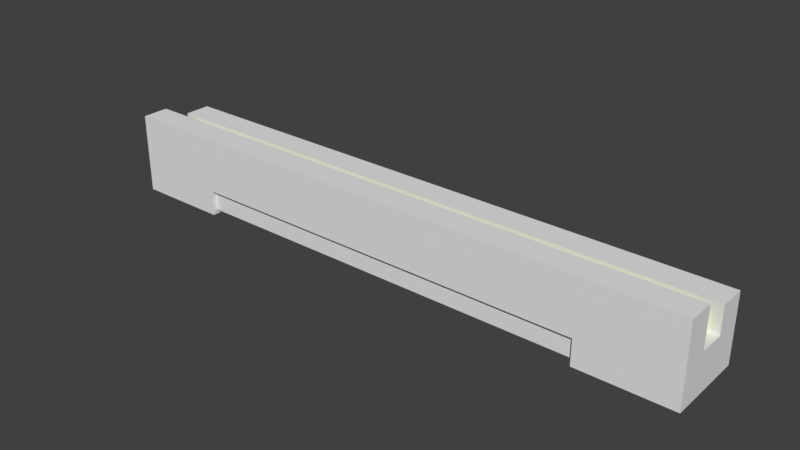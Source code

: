 # Source: posterlight.blend  (saved by Blender 2.79.0; exported with 4.5.12 LTS)
import bpy
from mathutils import Matrix  # noqa: F401  (used for matrix-valued properties, if any)

bpy.ops.wm.read_factory_settings(use_empty=True)
scene = bpy.context.scene
scene.name = 'Scene'

# ---- collections
col_collection_1 = bpy.data.collections.new('Collection 1'); scene.collection.children.link(col_collection_1)

# ---- materials (node trees are filled in below, after node groups)
mat_material_001 = bpy.data.materials.new('Material.001')
mat_material_001.alpha_threshold = 0.0
mat_material_001.use_transparent_shadow = False
mat_material_001.roughness = 0.5
mat_material_002 = bpy.data.materials.new('Material.002')
mat_material_002.alpha_threshold = 0.0
mat_material_002.use_transparent_shadow = False
mat_material_002.diffuse_color = (0.6669, 0.8, 0.05148, 1.0)
mat_material_002.roughness = 0.5

# ---- material node trees

# ---- world
world_world = bpy.data.worlds.new('World'); scene.world = world_world
world_world.color = (0.05088, 0.05088, 0.05088)
world_world.use_sun_shadow = False
world_world.sun_shadow_jitter_overblur = 0.0
world_world.cycles.sampling_method = 'MANUAL'

# ---- meshes
me_cube_001 = bpy.data.meshes.new('Cube.001')
me_cube_001.from_pydata([(-2.0, -0.2694, -0.2694), (-2.0, -0.2694, 0.2694), (-2.0, 0.2694, -0.2694), (-2.0, 0.2694, 0.1813), (2.0, -0.2694, -0.2694), (2.0, -0.2694, 0.2694), (2.0, 0.2694, -0.2694), (2.0, 0.2694, 0.1813), (-2.0, 0.08979, -0.2694), (-2.0, -0.08979, -0.2694), (-1.917, -0.08979, 0.1349), (-1.917, 0.08979, 0.1349), (2.0, -0.08979, -0.2694), (2.0, 0.08979, -0.2694), (1.917, 0.08979, 0.1349), (1.917, -0.08979, 0.1349), (-2.0, -0.2694, 0.0), (-2.0, 0.2694, 0.0), (2.0, 0.2694, 0.0), (2.0, -0.2694, 0.0), (1.917, 0.08979, 0.0), (1.917, -0.08979, 0.0), (-1.917, -0.08979, 0.0), (-1.917, 0.08979, 0.0), (-2.0, 0.08979, 0.1813), (2.0, 0.08979, 0.1813), (-2.0, -0.08979, 0.2694), (2.0, -0.08979, 0.2694), (2.0, 0.08979, 0.0), (2.0, -0.08979, 0.0), (-2.0, -0.08979, 0.0), (-2.0, 0.08979, 0.0), (1.372, 0.2694, -0.2694), (-1.372, 0.2694, -0.2694), (-1.372, 0.2694, 0.1813), (1.372, 0.2694, 0.1813), (-1.372, -0.2391, -0.2391), (1.372, -0.2391, -0.2391), (1.372, -0.2694, 0.2694), (-1.372, -0.2694, 0.2694), (-1.372, 0.08979, 0.1813), (1.372, 0.08979, 0.1813), (-1.372, -0.08979, 0.2694), (1.372, -0.08979, 0.2694), (1.372, 0.08979, -0.2694), (-1.372, 0.08979, -0.2694), (1.372, -0.08979, -0.2391), (-1.372, -0.08979, -0.2391), (1.372, -0.2391, -0.09766), (-1.372, -0.2391, -0.09766), (-1.372, 0.2694, 0.0), (1.372, 0.2694, 0.0), (-1.316, 0.08979, 0.1349), (1.316, 0.08979, 0.1349), (-1.316, -0.08979, 0.1349), (1.316, -0.08979, 0.1349), (1.372, -0.08979, -0.2694), (-1.372, -0.08979, -0.2694), (1.372, -0.2694, -0.09766), (-1.372, -0.2694, -0.09766), (1.372, -0.2694, -0.2694), (-1.372, -0.2694, -0.2694)], [], [(31, 24, 3, 17), (51, 35, 7, 18), (29, 27, 5, 19), (59, 39, 1, 16), (56, 12, 4, 60), (42, 26, 1, 39), (34, 3, 24, 40), (52, 11, 10, 54), (32, 6, 13, 44), (44, 13, 12, 56), (18, 7, 25, 28), (20, 14, 15, 21), (16, 1, 26, 30), (22, 10, 11, 23), (9, 30, 31, 8), (0, 16, 30, 9), (13, 28, 29, 12), (6, 18, 28, 13), (61, 59, 16, 0), (12, 29, 19, 4), (32, 51, 18, 6), (8, 31, 17, 2), (53, 14, 25, 41), (54, 10, 26, 42), (14, 20, 28, 25), (21, 15, 27, 29), (10, 22, 30, 26), (23, 11, 24, 31), (22, 23, 31, 30), (20, 21, 29, 28), (15, 55, 43, 27), (55, 54, 42, 43), (11, 52, 40, 24), (52, 53, 41, 40), (2, 17, 50, 33), (33, 50, 51, 32), (4, 19, 58, 60), (37, 48, 49, 36), (8, 45, 57, 9), (45, 44, 56, 57), (2, 33, 45, 8), (33, 32, 44, 45), (14, 53, 55, 15), (53, 52, 54, 55), (7, 35, 41, 25), (35, 34, 40, 41), (27, 43, 38, 5), (43, 42, 39, 38), (9, 57, 61, 0), (47, 46, 37, 36), (19, 5, 38, 58), (58, 38, 39, 59), (17, 3, 34, 50), (50, 34, 35, 51), (46, 47, 57, 56), (49, 48, 58, 59), (48, 37, 60, 58), (36, 49, 59, 61), (47, 36, 61, 57), (37, 46, 56, 60)])
me_cube_001.polygons.foreach_set('material_index', [0, 0, 0, 0, 0, 0, 0, 1, 0, 0, 0, 1, 0, 1, 0, 0, 0, 0, 0, 0, 0, 0, 0, 0, 0, 0, 0, 0, 0, 0, 0, 0, 0, 0, 0, 0, 0, 0, 0, 0, 0, 0, 1, 1, 0, 0, 0, 0, 0, 0, 0, 0, 0, 0, 0, 0, 0, 0, 0, 0])
_uv = me_cube_001.uv_layers.new(name='UVMap')
_uv.uv.foreach_set('vector', [0.9032, 0.0449, 0.85, 0.0449, 0.85, 1.49e-08, 0.9032, 7.451e-09, 0.3953, 0.8431, 0.4485, 0.8431, 0.4485, 1.0, 0.3953, 1.0, 0.9032, 0.1796, 0.8241, 0.1796, 0.8241, 0.1347, 0.9032, 0.1347, 0.05039, 0.8431, 0.1581, 0.8431, 0.1581, 1.0, 0.07905, 1.0, 0.2635, 0.1569, 0.2635, 0.0, 0.3162, 0.0, 0.3162, 0.1569, 0.6334, 0.8431, 0.6334, 1.0, 0.5807, 1.0, 0.5807, 0.8431, 0.6861, 0.8431, 0.6861, 1.0, 0.6334, 1.0, 0.6334, 0.8431, 0.6861, 0.1504, 0.6861, 0.0, 0.7388, 0.0, 0.7388, 0.1504, 0.1581, 0.1569, 0.1581, 0.0, 0.2108, 0.0, 0.2108, 0.1569, 0.2108, 0.1569, 0.2108, 0.0, 0.2635, 0.0, 0.2635, 0.1569, 0.9032, 0.2694, 0.85, 0.2694, 0.85, 0.2245, 0.9032, 0.2245, 0.8637, 0.4041, 0.8241, 0.4041, 0.8241, 0.3592, 0.8637, 0.3592, 0.9032, 0.1347, 0.8241, 0.1347, 0.8241, 0.08979, 0.9032, 0.08979, 0.7784, 0.7311, 0.7388, 0.7311, 0.7388, 0.6862, 0.7784, 0.6862, 0.9822, 0.08979, 0.9032, 0.08979, 0.9032, 0.0449, 0.9822, 0.0449, 0.9822, 0.1347, 0.9032, 0.1347, 0.9032, 0.08979, 0.9822, 0.08979, 0.9822, 0.2245, 0.9032, 0.2245, 0.9032, 0.1796, 0.9822, 0.1796, 0.9822, 0.2694, 0.9032, 0.2694, 0.9032, 0.2245, 0.9822, 0.2245, 1.574e-07, 0.8431, 0.05039, 0.8431, 0.07905, 1.0, 1.924e-07, 1.0, 0.9822, 0.1796, 0.9032, 0.1796, 0.9032, 0.1347, 0.9822, 0.1347, 0.3162, 0.8431, 0.3953, 0.8431, 0.3953, 1.0, 0.3162, 1.0, 0.9822, 0.0449, 0.9032, 0.0449, 0.9032, 7.451e-09, 0.9822, 0.0, 0.5671, 0.171, 0.5671, 0.02063, 0.5807, 0.0, 0.5807, 0.1569, 0.4879, 0.829, 0.4879, 0.9794, 0.4485, 1.0, 0.4485, 0.8431, 0.5671, 0.02063, 0.5275, 0.02063, 0.5275, 0.0, 0.5807, 0.0, 0.5275, 0.02063, 0.4879, 0.02063, 0.4485, 0.0, 0.5275, 0.0, 0.4879, 0.9794, 0.5275, 0.9794, 0.5275, 1.0, 0.4485, 1.0, 0.5275, 0.9794, 0.5671, 0.9794, 0.5807, 1.0, 0.5275, 1.0, 0.8483, 0.449, 0.8483, 0.4939, 0.8241, 0.4939, 0.8241, 0.449, 0.8241, 0.449, 0.8241, 0.4041, 0.8483, 0.4041, 0.8483, 0.449, 0.4879, 0.02063, 0.4879, 0.171, 0.4485, 0.1569, 0.4485, 0.0, 0.4879, 0.171, 0.4879, 0.829, 0.4485, 0.8431, 0.4485, 0.1569, 0.5671, 0.9794, 0.5671, 0.829, 0.5807, 0.8431, 0.5807, 1.0, 0.5671, 0.829, 0.5671, 0.171, 0.5807, 0.1569, 0.5807, 0.8431, 0.3162, 0.0, 0.3953, 0.0, 0.3953, 0.1569, 0.3162, 0.1569, 0.3162, 0.1569, 0.3953, 0.1569, 0.3953, 0.8431, 0.3162, 0.8431, 0.0, 0.0, 0.07905, 0.0, 0.05039, 0.1569, 3.498e-08, 0.1569, 0.7826, 0.0, 0.8241, 0.0, 0.8241, 0.6862, 0.7826, 0.6862, 0.2108, 1.0, 0.2108, 0.8431, 0.2635, 0.8431, 0.2635, 1.0, 0.2108, 0.8431, 0.2108, 0.1569, 0.2635, 0.1569, 0.2635, 0.8431, 0.1581, 1.0, 0.1581, 0.8431, 0.2108, 0.8431, 0.2108, 1.0, 0.1581, 0.8431, 0.1581, 0.1569, 0.2108, 0.1569, 0.2108, 0.8431, 0.6861, 0.9587, 0.6861, 0.8083, 0.7388, 0.8083, 0.7388, 0.9587, 0.6861, 0.8083, 0.6861, 0.1504, 0.7388, 0.1504, 0.7388, 0.8083, 0.6861, 0.0, 0.6861, 0.1569, 0.6334, 0.1569, 0.6334, 0.0, 0.6861, 0.1569, 0.6861, 0.8431, 0.6334, 0.8431, 0.6334, 0.1569, 0.6334, 0.0, 0.6334, 0.1569, 0.5807, 0.1569, 0.5807, 0.0, 0.6334, 0.1569, 0.6334, 0.8431, 0.5807, 0.8431, 0.5807, 0.1569, 0.2635, 1.0, 0.2635, 0.8431, 0.3162, 0.8431, 0.3162, 1.0, 0.7388, 0.6862, 0.7388, 0.0, 0.7826, 0.0, 0.7826, 0.6862, 0.07905, 0.0, 0.1581, 0.0, 0.1581, 0.1569, 0.05039, 0.1569, 0.05039, 0.1569, 0.1581, 0.1569, 0.1581, 0.8431, 0.05039, 0.8431, 0.3953, 0.0, 0.4485, 0.0, 0.4485, 0.1569, 0.3953, 0.1569, 0.3953, 0.1569, 0.4485, 0.1569, 0.4485, 0.8431, 0.3953, 0.8431, 1.0, 0.0, 1.0, 0.6862, 0.9911, 0.6862, 0.9911, 0.0, 0.9822, 0.6862, 0.9822, 0.0, 0.9911, 0.0, 0.9911, 0.6862, 0.8745, 0.3219, 0.833, 0.3219, 0.8241, 0.3143, 0.8745, 0.3143, 0.8656, 0.277, 0.8241, 0.277, 0.8241, 0.2694, 0.8745, 0.2694, 0.8656, 0.3143, 0.8656, 0.277, 0.8745, 0.2694, 0.8745, 0.3143, 0.833, 0.3219, 0.833, 0.3592, 0.8241, 0.3592, 0.8241, 0.3143])
me_cube_001.materials.append(mat_material_001)
me_cube_001.materials.append(mat_material_002)
me_cube_001.use_remesh_preserve_volume = False
me_cube_001.use_remesh_preserve_attributes = False
me_cube_001.use_mirror_vertex_groups = False
me_cube_001.update()

# ---- objects
ob_cube = bpy.data.objects.new('Cube', me_cube_001)

# ---- transforms, parenting, visibility, modifiers, constraints
ob_cube.location = (0.0, 0.0, 0.0)
ob_cube.lineart.crease_threshold = 0.0
_m = ob_cube.modifiers.new('Bevel', 'BEVEL')
_m.width = 0.02
_m.width_pct = 0.02
_m.limit_method = 'WEIGHT'
_m.spread = 0.0

# ---- collection membership
col_collection_1.objects.link(ob_cube)

# ---- scene / render settings (as saved in the file)
scene.frame_start = 1; scene.frame_end = 250; scene.frame_set(1)
scene.render.engine = 'BLENDER_EEVEE_NEXT'
scene.render.resolution_percentage = 50
scene.render.dither_intensity = 0.0
scene.cycles.use_denoising = False
scene.cycles.samples = 128
scene.cycles.sampling_pattern = 'TABULATED_SOBOL'
scene.cycles.use_adaptive_sampling = False
scene.cycles.use_light_tree = False
scene.cycles.blur_glossy = 0.0
scene.cycles.sample_clamp_indirect = 0.0
scene.view_settings.view_transform = 'Standard'
bpy.context.view_layer.update()

# ---- added for rendering (the .blend has no active camera and no usable light): camera, sun
cam_auto = bpy.data.cameras.new('AutoCamera')
cam_auto.lens = 50.0
cam_auto.sensor_width = 36.0
cam_auto.clip_end = 1000.0
ob_auto_camera = bpy.data.objects.new('AutoCamera', cam_auto)
scene.collection.objects.link(ob_auto_camera)
ob_auto_camera.location = (3.76744, -4.52093, 3.01395)
ob_auto_camera.rotation_euler = (1.09748, -7.21219e-08, 0.694738)
scene.camera = ob_auto_camera
light_auto_sun = bpy.data.lights.new('AutoSun', 'SUN')
light_auto_sun.energy = 3.0
light_auto_sun.angle = 0.0523599
ob_auto_sun = bpy.data.objects.new('AutoSun', light_auto_sun)
scene.collection.objects.link(ob_auto_sun)
ob_auto_sun.rotation_euler = (0.872665, 0.174533, 0.523599)
bpy.context.view_layer.update()
